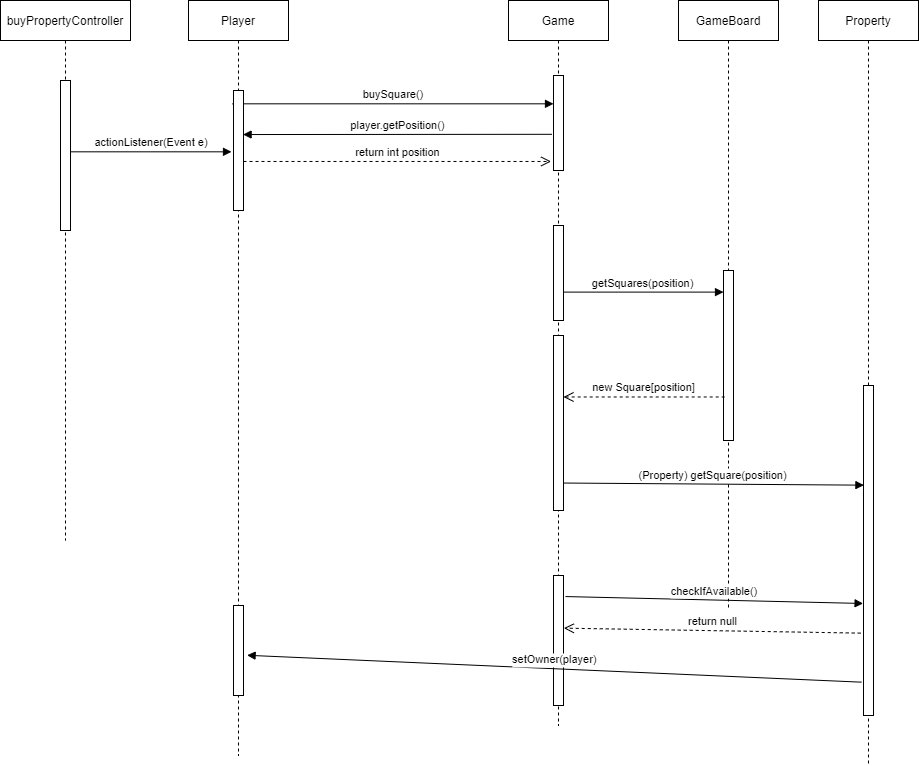

The diagram above was exported from draw.io. Its source (the exported page's mxGraphModel, read from the mxfile embedded in the PNG):
<mxGraphModel dx="1865" dy="547" grid="1" gridSize="10" guides="1" tooltips="1" connect="1" arrows="1" fold="1" page="1" pageScale="1" pageWidth="827" pageHeight="1169" math="0" shadow="0">
  <root>
    <mxCell id="0" />
    <mxCell id="1" parent="0" />
    <mxCell id="qjmZotUS1BCTIapYUXgU-7" value="actionListener(Event e)" style="verticalAlign=bottom;endArrow=block;shadow=0;strokeWidth=1;entryX=-0.2;entryY=0.511;entryDx=0;entryDy=0;entryPerimeter=0;" parent="1" source="qjmZotUS1BCTIapYUXgU-13" target="qjmZotUS1BCTIapYUXgU-5" edge="1">
      <mxGeometry relative="1" as="geometry">
        <mxPoint x="-92" y="558" as="sourcePoint" />
        <mxPoint x="396" y="556.7099999999999" as="targetPoint" />
      </mxGeometry>
    </mxCell>
    <mxCell id="qjmZotUS1BCTIapYUXgU-8" value="player.getPosition()" style="verticalAlign=bottom;endArrow=block;shadow=0;strokeWidth=1;exitX=-0.16;exitY=0.619;exitDx=0;exitDy=0;exitPerimeter=0;entryX=0.96;entryY=0.367;entryDx=0;entryDy=0;entryPerimeter=0;" parent="1" source="R2xpOBZRkIiVGkC8bQAc-1" edge="1" target="qjmZotUS1BCTIapYUXgU-5">
      <mxGeometry relative="1" as="geometry">
        <mxPoint x="410.4000000000001" y="633.29" as="sourcePoint" />
        <mxPoint x="80" y="630" as="targetPoint" />
      </mxGeometry>
    </mxCell>
    <mxCell id="qjmZotUS1BCTIapYUXgU-10" value="getSquares(position)" style="verticalAlign=bottom;endArrow=block;shadow=0;strokeWidth=1;exitX=0.96;exitY=0.701;exitDx=0;exitDy=0;exitPerimeter=0;" parent="1" target="qjmZotUS1BCTIapYUXgU-9" edge="1" source="R2xpOBZRkIiVGkC8bQAc-3">
      <mxGeometry relative="1" as="geometry">
        <mxPoint x="84" y="678.22" as="sourcePoint" />
        <mxPoint x="796" y="675.8599999999999" as="targetPoint" />
      </mxGeometry>
    </mxCell>
    <mxCell id="qjmZotUS1BCTIapYUXgU-11" value="buySquare()" style="verticalAlign=bottom;endArrow=block;shadow=0;strokeWidth=1;exitX=-0.1;exitY=0.111;exitDx=0;exitDy=0;exitPerimeter=0;" parent="1" source="qjmZotUS1BCTIapYUXgU-5" target="R2xpOBZRkIiVGkC8bQAc-1" edge="1">
      <mxGeometry relative="1" as="geometry">
        <mxPoint x="510" y="520" as="sourcePoint" />
        <mxPoint y="500" as="targetPoint" />
      </mxGeometry>
    </mxCell>
    <mxCell id="qjmZotUS1BCTIapYUXgU-14" value="buyPropertyController" style="shape=umlLifeline;perimeter=lifelinePerimeter;container=1;collapsible=0;recursiveResize=0;rounded=0;shadow=0;strokeWidth=1;" parent="1" vertex="1">
      <mxGeometry x="-478" y="385" width="130" height="540" as="geometry" />
    </mxCell>
    <mxCell id="qjmZotUS1BCTIapYUXgU-13" value="" style="points=[];perimeter=orthogonalPerimeter;rounded=0;shadow=0;strokeWidth=1;" parent="qjmZotUS1BCTIapYUXgU-14" vertex="1">
      <mxGeometry x="60" y="80" width="10" height="150" as="geometry" />
    </mxCell>
    <mxCell id="qjmZotUS1BCTIapYUXgU-16" value="Game" style="shape=umlLifeline;perimeter=lifelinePerimeter;container=1;collapsible=0;recursiveResize=0;rounded=0;shadow=0;strokeWidth=1;" parent="1" vertex="1">
      <mxGeometry x="30" y="385" width="100" height="725" as="geometry" />
    </mxCell>
    <mxCell id="R2xpOBZRkIiVGkC8bQAc-1" value="" style="points=[];perimeter=orthogonalPerimeter;rounded=0;shadow=0;strokeWidth=1;" vertex="1" parent="qjmZotUS1BCTIapYUXgU-16">
      <mxGeometry x="45" y="75" width="10" height="95" as="geometry" />
    </mxCell>
    <mxCell id="R2xpOBZRkIiVGkC8bQAc-3" value="" style="points=[];perimeter=orthogonalPerimeter;rounded=0;shadow=0;strokeWidth=1;" vertex="1" parent="qjmZotUS1BCTIapYUXgU-16">
      <mxGeometry x="45" y="225" width="10" height="95" as="geometry" />
    </mxCell>
    <mxCell id="R2xpOBZRkIiVGkC8bQAc-4" value="" style="points=[];perimeter=orthogonalPerimeter;rounded=0;shadow=0;strokeWidth=1;" vertex="1" parent="qjmZotUS1BCTIapYUXgU-16">
      <mxGeometry x="45" y="335" width="10" height="175" as="geometry" />
    </mxCell>
    <mxCell id="R2xpOBZRkIiVGkC8bQAc-10" value="" style="points=[];perimeter=orthogonalPerimeter;rounded=0;shadow=0;strokeWidth=1;" vertex="1" parent="qjmZotUS1BCTIapYUXgU-16">
      <mxGeometry x="45" y="575" width="10" height="130" as="geometry" />
    </mxCell>
    <mxCell id="qjmZotUS1BCTIapYUXgU-27" value="Player" style="shape=umlLifeline;perimeter=lifelinePerimeter;container=1;collapsible=0;recursiveResize=0;rounded=0;shadow=0;strokeWidth=1;" parent="1" vertex="1">
      <mxGeometry x="-290" y="385" width="100" height="755" as="geometry" />
    </mxCell>
    <mxCell id="qjmZotUS1BCTIapYUXgU-5" value="" style="points=[];perimeter=orthogonalPerimeter;rounded=0;shadow=0;strokeWidth=1;" parent="qjmZotUS1BCTIapYUXgU-27" vertex="1">
      <mxGeometry x="45" y="90" width="10" height="120" as="geometry" />
    </mxCell>
    <mxCell id="qjmZotUS1BCTIapYUXgU-6" value="" style="points=[];perimeter=orthogonalPerimeter;rounded=0;shadow=0;strokeWidth=1;" parent="qjmZotUS1BCTIapYUXgU-27" vertex="1">
      <mxGeometry x="45" y="605" width="10" height="90" as="geometry" />
    </mxCell>
    <mxCell id="qjmZotUS1BCTIapYUXgU-30" value="GameBoard" style="shape=umlLifeline;perimeter=lifelinePerimeter;container=1;collapsible=0;recursiveResize=0;rounded=0;shadow=0;strokeWidth=1;" parent="1" vertex="1">
      <mxGeometry x="200" y="385" width="100" height="610" as="geometry" />
    </mxCell>
    <mxCell id="qjmZotUS1BCTIapYUXgU-9" value="" style="points=[];perimeter=orthogonalPerimeter;rounded=0;shadow=0;strokeWidth=1;" parent="qjmZotUS1BCTIapYUXgU-30" vertex="1">
      <mxGeometry x="45" y="270" width="10" height="170" as="geometry" />
    </mxCell>
    <mxCell id="R2xpOBZRkIiVGkC8bQAc-2" value="return int position" style="html=1;verticalAlign=bottom;endArrow=open;dashed=1;endSize=8;rounded=0;entryX=-0.24;entryY=0.905;entryDx=0;entryDy=0;entryPerimeter=0;" edge="1" parent="1" source="qjmZotUS1BCTIapYUXgU-5" target="R2xpOBZRkIiVGkC8bQAc-1">
      <mxGeometry relative="1" as="geometry">
        <mxPoint x="-30" y="700" as="sourcePoint" />
        <mxPoint x="-110" y="700" as="targetPoint" />
      </mxGeometry>
    </mxCell>
    <mxCell id="R2xpOBZRkIiVGkC8bQAc-7" value="new Square[position]" style="html=1;verticalAlign=bottom;endArrow=open;dashed=1;endSize=8;rounded=0;exitX=0.12;exitY=0.744;exitDx=0;exitDy=0;exitPerimeter=0;" edge="1" parent="1" source="qjmZotUS1BCTIapYUXgU-9" target="R2xpOBZRkIiVGkC8bQAc-4">
      <mxGeometry relative="1" as="geometry">
        <mxPoint x="-225" y="555.9749999999999" as="sourcePoint" />
        <mxPoint x="82.59999999999991" y="555.9749999999999" as="targetPoint" />
      </mxGeometry>
    </mxCell>
    <mxCell id="R2xpOBZRkIiVGkC8bQAc-8" value="Property" style="shape=umlLifeline;perimeter=lifelinePerimeter;container=1;collapsible=0;recursiveResize=0;rounded=0;shadow=0;strokeWidth=1;" vertex="1" parent="1">
      <mxGeometry x="340" y="385" width="100" height="765" as="geometry" />
    </mxCell>
    <mxCell id="R2xpOBZRkIiVGkC8bQAc-11" value="checkIfAvailable()" style="verticalAlign=bottom;endArrow=block;shadow=0;strokeWidth=1;entryX=-0.04;entryY=0.446;entryDx=0;entryDy=0;entryPerimeter=0;exitX=1.2;exitY=0.162;exitDx=0;exitDy=0;exitPerimeter=0;" edge="1" parent="1" source="R2xpOBZRkIiVGkC8bQAc-10">
      <mxGeometry relative="1" as="geometry">
        <mxPoint x="90" y="860" as="sourcePoint" />
        <mxPoint x="384.5999999999999" y="987.98" as="targetPoint" />
      </mxGeometry>
    </mxCell>
    <mxCell id="R2xpOBZRkIiVGkC8bQAc-12" value="return null" style="html=1;verticalAlign=bottom;endArrow=open;dashed=1;endSize=8;rounded=0;entryX=1.04;entryY=0.405;entryDx=0;entryDy=0;entryPerimeter=0;exitX=-0.28;exitY=0.674;exitDx=0;exitDy=0;exitPerimeter=0;" edge="1" parent="1" target="R2xpOBZRkIiVGkC8bQAc-10">
      <mxGeometry relative="1" as="geometry">
        <mxPoint x="382.1999999999998" y="1017.6199999999999" as="sourcePoint" />
        <mxPoint x="199.99999999999991" y="889.9999999999999" as="targetPoint" />
      </mxGeometry>
    </mxCell>
    <mxCell id="R2xpOBZRkIiVGkC8bQAc-14" value="" style="points=[];perimeter=orthogonalPerimeter;rounded=0;shadow=0;strokeWidth=1;" vertex="1" parent="1">
      <mxGeometry x="385" y="770" width="10" height="330" as="geometry" />
    </mxCell>
    <mxCell id="R2xpOBZRkIiVGkC8bQAc-16" value="(Property) getSquare(position)" style="verticalAlign=bottom;endArrow=block;shadow=0;strokeWidth=1;exitX=0.96;exitY=0.843;exitDx=0;exitDy=0;exitPerimeter=0;entryX=0.04;entryY=0.302;entryDx=0;entryDy=0;entryPerimeter=0;" edge="1" parent="1" source="R2xpOBZRkIiVGkC8bQAc-4" target="R2xpOBZRkIiVGkC8bQAc-14">
      <mxGeometry relative="1" as="geometry">
        <mxPoint x="149.99999999999991" y="849.995" as="sourcePoint" />
        <mxPoint x="310.4" y="849.995" as="targetPoint" />
      </mxGeometry>
    </mxCell>
    <mxCell id="R2xpOBZRkIiVGkC8bQAc-18" value="setOwner(player)" style="verticalAlign=bottom;endArrow=block;shadow=0;strokeWidth=1;exitX=-0.2;exitY=0.899;exitDx=0;exitDy=0;exitPerimeter=0;entryX=1.36;entryY=0.553;entryDx=0;entryDy=0;entryPerimeter=0;" edge="1" parent="1" source="R2xpOBZRkIiVGkC8bQAc-14" target="qjmZotUS1BCTIapYUXgU-6">
      <mxGeometry relative="1" as="geometry">
        <mxPoint x="88.8000000000001" y="919.9950000000001" as="sourcePoint" />
        <mxPoint x="-220.00000000000009" y="920.23" as="targetPoint" />
      </mxGeometry>
    </mxCell>
  </root>
</mxGraphModel>